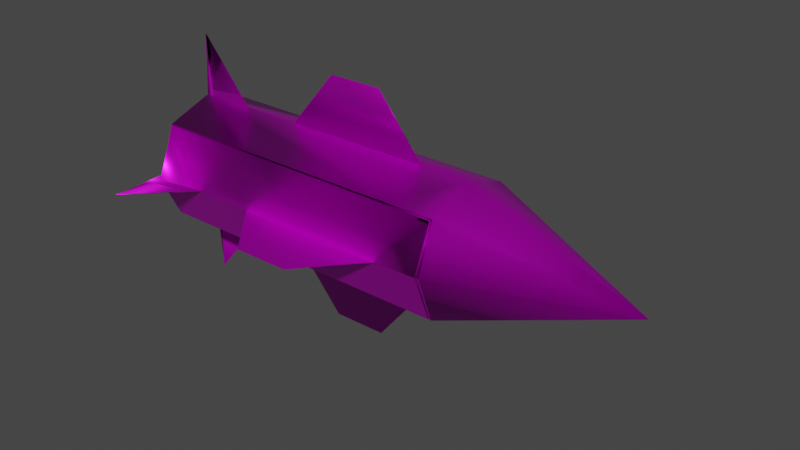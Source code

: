 # Source: Rocket_Projectile.blend  (saved by Blender 2.93.21; exported with 4.5.12 LTS)
import bpy
from mathutils import Matrix  # noqa: F401  (used for matrix-valued properties, if any)

bpy.ops.wm.read_factory_settings(use_empty=True)
scene = bpy.context.scene
scene.name = 'Scene'

# ---- collections
col_collection = bpy.data.collections.new('Collection'); scene.collection.children.link(col_collection)

# ---- images (referenced by path relative to the original .blend; pixels are not part of the script)
import os
ASSET_DIR = os.environ.get("B2B_ASSET_DIR", "")  # directory of the original .blend (textures are referenced by path, not embedded)
HERE = os.path.dirname(os.path.abspath(__file__))  # packed textures are extracted next to this script under _unpacked/

def load_image(name, relpath, width, height, colorspace="sRGB"):
    """Load a texture the original file referenced (path relative to the .blend, or extracted next to this script)."""
    p = next((c for c in (os.path.join(HERE, relpath), os.path.join(ASSET_DIR, relpath)) if relpath and os.path.exists(c)), "")
    if p:
        img = bpy.data.images.load(p, check_existing=True)
        img.name = name
    else:  # same state as the original file: an image datablock whose file is absent (Cycles renders it pink)
        img = bpy.data.images.new(name, width, height)
        img.source = "FILE"
        img.filepath = "//" + (relpath or name)
    img.colorspace_settings.name = colorspace
    return img
img_2_facility_textures_child_png = load_image('2 Facility Textures CHILD.png', '2 Facility Textures CHILD.png', 1024, 1024, 'sRGB')

# ---- materials (node trees are filled in below, after node groups)
mat_material = bpy.data.materials.new('Material')
mat_material.alpha_threshold = 0.0
mat_material.use_transparent_shadow = False
mat_material.line_color = (0.0, 0.0, 0.0, 1.0)
mat_material_001 = bpy.data.materials.new('Material.001')
mat_material_001.use_transparent_shadow = False
mat_material_002 = bpy.data.materials.new('Material.002')
mat_material_002.use_transparent_shadow = False
mat_material_003 = bpy.data.materials.new('Material.003')
mat_material_003.use_transparent_shadow = False
mat_material_004 = bpy.data.materials.new('Material.004')
mat_material_004.use_transparent_shadow = False

# ---- material node trees
mat_material.use_nodes = True; mat_material.node_tree.nodes.clear()
_N = mat_material.node_tree.nodes; _L = mat_material.node_tree.links
n0 = _N.new('ShaderNodeOutputMaterial'); n0.name = 'Material Output'; n0.location = (300, 300)
n1 = _N.new('ShaderNodeBsdfPrincipled'); n1.name = 'Principled BSDF'; n1.location = (10, 300)
n1.distribution = 'GGX'
n1.subsurface_method = 'BURLEY'
n1.inputs[2].default_value = 0.4
n1.inputs[3].default_value = 1.45
n1.inputs[27].default_value = (0.0, 0.0, 0.0, 1.0)
n1.inputs[28].default_value = 1.0
_L.new(n1.outputs[0], n0.inputs[0])
n0.is_active_output = True
mat_material_001.use_nodes = True; mat_material_001.node_tree.nodes.clear()
_N = mat_material_001.node_tree.nodes; _L = mat_material_001.node_tree.links
n0 = _N.new('ShaderNodeBsdfPrincipled'); n0.name = 'Principled BSDF'; n0.location = (10, 300)
n0.distribution = 'GGX'
n0.subsurface_method = 'BURLEY'
n0.inputs[0].default_value = (0.06513, 0.1248, 0.1282, 1.0)
n0.inputs[1].default_value = 0.8382
n0.inputs[2].default_value = 0.1985
n0.inputs[3].default_value = 1.45
n0.inputs[27].default_value = (0.0, 0.0, 0.0, 1.0)
n0.inputs[28].default_value = 1.0
n1 = _N.new('ShaderNodeOutputMaterial'); n1.name = 'Material Output'; n1.location = (300, 300)
_L.new(n0.outputs[0], n1.inputs[0])
n1.is_active_output = True
mat_material_002.use_nodes = True; mat_material_002.node_tree.nodes.clear()
_N = mat_material_002.node_tree.nodes; _L = mat_material_002.node_tree.links
n0 = _N.new('ShaderNodeBsdfPrincipled'); n0.name = 'Principled BSDF'; n0.location = (10, 300)
n0.distribution = 'GGX'
n0.subsurface_method = 'BURLEY'
n0.inputs[0].default_value = (1.0, 0.2599, 0.07282, 1.0)
n0.inputs[1].default_value = 1.0
n0.inputs[2].default_value = 0.3162
n0.inputs[3].default_value = 1.45
n0.inputs[13].default_value = 0.9632
n0.inputs[27].default_value = (0.0, 0.0, 0.0, 1.0)
n0.inputs[28].default_value = 1.0
n1 = _N.new('ShaderNodeOutputMaterial'); n1.name = 'Material Output'; n1.location = (300, 300)
_L.new(n0.outputs[0], n1.inputs[0])
n1.is_active_output = True
mat_material_003.use_nodes = True; mat_material_003.node_tree.nodes.clear()
_N = mat_material_003.node_tree.nodes; _L = mat_material_003.node_tree.links
n0 = _N.new('ShaderNodeBsdfPrincipled'); n0.name = 'Principled BSDF'; n0.location = (10, 300)
n0.distribution = 'GGX'
n0.subsurface_method = 'BURLEY'
n0.inputs[1].default_value = 0.8235
n0.inputs[2].default_value = 0.3676
n0.inputs[3].default_value = 1.45
n0.inputs[13].default_value = 0.7206
n0.inputs[27].default_value = (0.0, 0.0, 0.0, 1.0)
n0.inputs[28].default_value = 1.0
n1 = _N.new('ShaderNodeOutputMaterial'); n1.name = 'Material Output'; n1.location = (300, 300)
n2 = _N.new('ShaderNodeTexImage'); n2.name = 'Image Texture'; n2.location = (-280, 280)
n2.image = img_2_facility_textures_child_png
_L.new(n0.outputs[0], n1.inputs[0])
_L.new(n2.outputs[0], n0.inputs[0])
n1.is_active_output = True
mat_material_004.use_nodes = True; mat_material_004.node_tree.nodes.clear()
_N = mat_material_004.node_tree.nodes; _L = mat_material_004.node_tree.links
n0 = _N.new('ShaderNodeBsdfPrincipled'); n0.name = 'Principled BSDF'; n0.location = (10, 300)
n0.distribution = 'GGX'
n0.subsurface_method = 'BURLEY'
n0.inputs[3].default_value = 1.45
n0.inputs[27].default_value = (0.0, 0.0, 0.0, 1.0)
n0.inputs[28].default_value = 1.0
n1 = _N.new('ShaderNodeOutputMaterial'); n1.name = 'Material Output'; n1.location = (300, 300)
n2 = _N.new('ShaderNodeTexImage'); n2.name = 'Image Texture'; n2.location = (-280, 280)
_L.new(n0.outputs[0], n1.inputs[0])
_L.new(n2.outputs[0], n0.inputs[0])
n1.is_active_output = True

# ---- world
world_world = bpy.data.worlds.new('World'); scene.world = world_world
world_world.use_nodes = True; world_world.node_tree.nodes.clear()
_N = world_world.node_tree.nodes; _L = world_world.node_tree.links
n0 = _N.new('ShaderNodeOutputWorld'); n0.name = 'World Output'; n0.location = (300, 300)
n1 = _N.new('ShaderNodeBackground'); n1.name = 'Background'; n1.location = (10, 300)
n1.inputs[0].default_value = (0.05088, 0.05088, 0.05088, 1.0)
_L.new(n1.outputs[0], n0.inputs[0])
n0.is_active_output = True
world_world.color = (0.05088, 0.05088, 0.05088)
world_world.use_sun_shadow = False
world_world.sun_shadow_jitter_overblur = 0.0

# ---- meshes
me_cube = bpy.data.meshes.new('Cube')
me_cube.from_pydata([(-2.695, 0.7367, 0.7367), (-2.695, 0.7367, -0.7367), (-2.695, -0.7367, 0.7367), (-2.695, -0.7367, -0.7367), (-2.691, -0.002656, -1.0), (-2.691, -0.0008606, 1.0), (-2.691, -1.0, -0.0003981), (4.963, -0.0009431, -0.0003144), (-2.691, 1.0, -0.00104), (2.271, 0.7367, -0.7367), (2.271, -0.7367, 0.7367), (2.271, -0.7367, -0.7367), (2.271, 0.7367, 0.7367), (2.269, -0.002656, -1.0), (2.269, -0.002446, 1.0), (2.269, 1.0, -0.004101), (2.269, -1.0, -0.0009938), (-1.794, -0.002656, -1.0), (-1.794, -1.0, -0.000123), (-1.794, -0.0002053, 1.0), (-1.78, 1.0, -0.00122), (-2.628, -2.109e-06, -1.969), (-2.629, -7.284e-06, 1.969), (-2.649, -1.902, -0.002246), (-2.645, 1.902, -0.0001823), (-0.8552, 0.7367, 0.7367), (-0.846, -0.001326, 1.0), (-0.8187, 0.7367, -0.7367), (-0.846, -0.002656, -1.0), (1.501, 0.7367, 0.7367), (-0.846, -1.0, -0.005958), (1.549, 0.7367, -0.7367), (1.504, -0.002656, -1.0), (-0.8867, -0.7367, -0.7367), (1.559, -0.7367, -0.7367), (1.547, -1.0, -0.003476), (-0.8291, 1.0, -0.002661), (1.506, 1.0, -0.003381), (1.504, -0.001886, 1.0), (-0.9195, -0.7367, 0.7367), (1.537, -0.7367, 0.7367), (-0.06971, -0.001492, 1.906), (-0.06971, -0.003674, -1.903), (-0.06971, -1.904, -0.008535), (0.7775, -0.003674, -1.903), (0.7929, -1.904, -0.004463), (-0.06362, 1.905, -0.003126), (0.7784, 1.905, -0.004308), (0.7775, -0.002411, 1.906), (-2.686, 0.7283, 0.7283), (-0.8552, 0.7288, 0.7288), (1.501, 0.7288, 0.7288), (2.269, 0.7289, 0.7289), (2.268, -0.002437, 0.9894), (1.504, 0.0004344, 0.9798), (-0.846, 0.001011, 0.9806), (-1.794, -0.002538, 0.9805), (-2.598, -0.003187, 0.8875), (2.234, -0.753, 0.7093), (1.537, -0.7532, 0.7201), (-0.9195, -0.7532, 0.7201), (-2.681, -0.7505, 0.7228), (2.268, -0.002643, -0.9894), (2.233, -0.7531, -0.7093), (4.933, -0.0009368, -0.0003144), (2.268, 0.9894, -0.004085), (2.269, 0.7289, -0.7289), (-2.592, 0.8804, 0.001129), (-1.78, 0.9819, 0.001139), (-0.8291, 0.9804, -0.004967), (1.506, 0.9798, -0.005674), (-2.645, 1.902, -0.01018), (2.21, -1.01, -0.001162), (-2.568, -1.148, -0.00294), (-1.794, -1.018, -0.002512), (-0.846, -1.019, -0.008324), (1.547, -1.02, -0.005832), (-2.686, 0.7283, -0.7283), (-2.616, -0.00056, -0.9087), (-1.794, -0.0003435, -0.9809), (-0.846, -0.004961, -0.9806), (1.504, -0.004944, -0.9798), (1.549, 0.7289, -0.7288), (-0.8187, 0.7289, -0.7288), (-2.628, -0.01, -1.969), (-2.63, 0.009993, 1.969), (-2.649, -1.902, 0.007754), (-2.681, -0.7506, -0.7228), (-0.8867, -0.7532, -0.7201), (1.559, -0.7532, -0.7201), (-0.06973, -1.904, 0.001465), (0.7929, -1.904, 0.005537), (0.7775, 0.006326, -1.903), (-0.06971, 0.006326, -1.903), (0.7775, -0.01241, 1.906), (-0.06971, -0.01149, 1.906), (0.7784, 1.905, 0.005692), (-0.06361, 1.905, 0.006874)], [], [(0, 5, 19, 26, 38, 14, 12, 29, 25), (19, 5, 2, 39, 40, 10, 14, 38, 26), (13, 7, 11), (15, 12, 7), (9, 7, 13), (8, 0, 25, 29, 12, 15, 37, 36, 20), (9, 15, 7), (8, 20, 24), (7, 16, 11), (6, 2, 39, 40, 10, 16, 35, 30, 18), (7, 12, 14), (1, 27, 31, 9, 13, 32, 28, 17, 4), (7, 10, 16), (7, 14, 10), (20, 36, 37, 15, 9, 31, 27, 1, 8), (4, 17, 21), (5, 19, 22), (6, 18, 23), (5, 0, 8, 1, 4, 3, 6, 2), (11, 34, 33, 3, 6, 18, 30, 35, 16), (4, 17, 28, 32, 13, 11, 34, 33, 3), (30, 35, 45, 43), (32, 28, 42, 44), (38, 26, 41, 48), (37, 36, 46, 47), (49, 50, 51, 52, 53, 54, 55, 56, 57), (56, 55, 54, 53, 58, 59, 60, 61, 57), (62, 63, 64), (65, 64, 52), (66, 62, 64), (67, 68, 69, 70, 65, 52, 51, 50, 49), (66, 64, 65), (67, 71, 68), (64, 63, 72), (73, 74, 75, 76, 72, 58, 59, 60, 61), (64, 53, 52), (77, 78, 79, 80, 81, 62, 66, 82, 83), (64, 72, 58), (64, 58, 53), (68, 67, 77, 83, 82, 66, 65, 70, 69), (78, 84, 79), (57, 85, 56), (73, 86, 74), (57, 61, 73, 87, 78, 77, 67, 49), (63, 72, 76, 75, 74, 73, 87, 88, 89), (78, 87, 88, 89, 63, 62, 81, 80, 79), (75, 90, 91, 76), (81, 92, 93, 80), (54, 94, 95, 55), (70, 96, 97, 69), (42, 28, 80, 93), (32, 44, 92, 81), (44, 42, 93, 92), (21, 17, 79, 84), (41, 26, 55, 95), (43, 45, 91, 90), (22, 19, 56, 85), (38, 48, 94, 54), (47, 46, 97, 96), (8, 24, 71, 67), (4, 21, 84, 78), (46, 36, 69, 97), (48, 41, 95, 94), (24, 20, 68, 71), (5, 22, 85, 57), (37, 47, 96, 70), (45, 35, 76, 91), (23, 18, 74, 86), (6, 23, 86, 73), (30, 43, 90, 75)])
me_cube.polygons.foreach_set('use_smooth', [1, 1, 1, 1, 1, 1, 1, 1, 1, 1, 1, 1, 1, 1, 1, 1, 1, 1, 1, 0, 0, 0, 1, 1, 1, 1, 1, 1, 1, 1, 1, 1, 1, 1, 1, 1, 1, 1, 1, 1, 1, 1, 1, 1, 0, 0, 0, 1, 1, 1, 1, 1, 1, 1, 1, 0, 1, 1, 1, 1, 1, 1, 1, 1, 1, 1, 0, 1, 1, 0])
me_cube.polygons.foreach_set('material_index', [3, 3, 3, 3, 3, 3, 3, 3, 3, 3, 3, 3, 3, 3, 3, 3, 3, 3, 0, 3, 3, 3, 3, 3, 3, 3, 3, 3, 3, 3, 3, 3, 3, 3, 3, 3, 3, 3, 3, 3, 3, 3, 3, 0, 3, 3, 3, 3, 3, 3, 3, 3, 3, 3, 3, 3, 3, 3, 3, 3, 3, 3, 3, 3, 3, 3, 3, 3, 3, 3])
_uv = me_cube.uv_layers.new(name='UVMap')
_uv.uv.foreach_set('vector', [0.2424, 0.07681, 0.2427, 0.08202, 0.307, 0.08202, 0.3751, 0.08202, 0.5437, 0.08202, 0.5986, 0.08202, 0.5987, 0.07681, 0.5434, 0.07681, 0.3744, 0.07681, 0.307, 0.08202, 0.2427, 0.08202, 0.2424, 0.07681, 0.3698, 0.07681, 0.5461, 0.07681, 0.5987, 0.07681, 0.5986, 0.08202, 0.5437, 0.08202, 0.3751, 0.08202, 0.1311, 0.104, 0.04526, 0.1426, 0.1311, 0.1142, 0.1311, 0.1555, 0.1311, 0.1711, 0.04526, 0.1426, 0.1311, 0.1142, 0.04526, 0.1426, 0.1311, 0.104, 0.2427, 0.06223, 0.2424, 0.07681, 0.3744, 0.07681, 0.5434, 0.07681, 0.5987, 0.07681, 0.5986, 0.06217, 0.5438, 0.06218, 0.3763, 0.06219, 0.308, 0.06222, 0.1311, 0.1142, 0.1311, 0.1297, 0.04526, 0.1426, 0.02649, 0.1866, 0.0558, 0.1876, 0.02727, 0.2072, 0.04526, 0.1426, 0.1311, 0.1297, 0.1311, 0.1142, 0.2427, 0.06224, 0.2424, 0.07681, 0.3698, 0.07681, 0.5461, 0.07681, 0.5987, 0.07681, 0.5986, 0.06223, 0.5467, 0.06218, 0.3751, 0.06213, 0.307, 0.06224, 0.04526, 0.1426, 0.1311, 0.1711, 0.1311, 0.1812, 0.2424, 0.04768, 0.377, 0.04768, 0.5469, 0.04768, 0.5987, 0.04768, 0.5986, 0.04248, 0.5437, 0.04248, 0.3751, 0.04248, 0.307, 0.04248, 0.2427, 0.04248, 0.04526, 0.1426, 0.1311, 0.1711, 0.1311, 0.1555, 0.04526, 0.1427, 0.1311, 0.1812, 0.1311, 0.1711, 0.308, 0.06222, 0.3763, 0.06219, 0.5438, 0.06218, 0.5986, 0.06217, 0.5987, 0.04768, 0.5469, 0.04768, 0.377, 0.04768, 0.2424, 0.04768, 0.2427, 0.06223, 0.02758, 0.1543, 0.05643, 0.1553, 0.0296, 0.1545, 0.02758, 0.1544, 0.05642, 0.1554, 0.02956, 0.1545, 0.02866, 0.1223, 0.05751, 0.1232, 0.0307, 0.1018, 0.04817, 0.9408, 0.04822, 1.0, 0.04136, 0.9132, 0.02937, 0.9109, 0.04407, 0.8672, 0.04658, 0.8797, 0.05607, 0.8801, 0.06508, 0.911, 0.5987, 0.04768, 0.5476, 0.04768, 0.3721, 0.04768, 0.2424, 0.04768, 0.2427, 0.06224, 0.307, 0.06224, 0.3751, 0.06213, 0.5467, 0.06218, 0.5986, 0.06223, 0.2427, 0.04248, 0.307, 0.04248, 0.3751, 0.04248, 0.5437, 0.04248, 0.5986, 0.04248, 0.5987, 0.04768, 0.5476, 0.04768, 0.3721, 0.04768, 0.2424, 0.04768, 0.09726, 0.0538, 0.09519, 0.2134, 0.05316, 0.1626, 0.05391, 0.105, 0.04884, 0.1068, 0.04798, 0.1705, 0.03094, 0.1492, 0.03125, 0.1263, 0.1031, 0.1075, 0.1022, 0.1712, 0.1199, 0.1504, 0.1202, 0.1275, 0.07586, 0.1071, 0.07501, 0.1704, 0.07528, 0.1497, 0.07556, 0.1268, 0.2424, 0.07681, 0.3744, 0.07681, 0.5434, 0.07681, 0.5987, 0.07681, 0.5986, 0.08202, 0.5437, 0.08202, 0.3751, 0.08202, 0.307, 0.08202, 0.2427, 0.08202, 0.307, 0.08202, 0.3751, 0.08202, 0.5437, 0.08202, 0.5986, 0.08202, 0.5987, 0.07681, 0.5461, 0.07681, 0.3698, 0.07681, 0.2424, 0.07681, 0.2427, 0.08202, 0.1311, 0.104, 0.1311, 0.1142, 0.04526, 0.1426, 0.1311, 0.1555, 0.04526, 0.1426, 0.1311, 0.1711, 0.1311, 0.1142, 0.1311, 0.104, 0.04526, 0.1426, 0.2427, 0.06223, 0.308, 0.06222, 0.3763, 0.06219, 0.5438, 0.06218, 0.5986, 0.06217, 0.5987, 0.07681, 0.5434, 0.07681, 0.3744, 0.07681, 0.2424, 0.07681, 0.1311, 0.1142, 0.04526, 0.1426, 0.1311, 0.1297, 0.02649, 0.1866, 0.02727, 0.2072, 0.0558, 0.1876, 0.04526, 0.1426, 0.1311, 0.1142, 0.1311, 0.1297, 0.2427, 0.06224, 0.307, 0.06224, 0.3751, 0.06213, 0.5467, 0.06218, 0.5986, 0.06223, 0.5987, 0.07681, 0.5461, 0.07681, 0.3698, 0.07681, 0.2424, 0.07681, 0.04526, 0.1426, 0.1311, 0.1812, 0.1311, 0.1711, 0.2424, 0.04768, 0.2427, 0.04248, 0.307, 0.04248, 0.3751, 0.04248, 0.5437, 0.04248, 0.5986, 0.04248, 0.5987, 0.04768, 0.5469, 0.04768, 0.377, 0.04768, 0.04526, 0.1426, 0.1311, 0.1555, 0.1311, 0.1711, 0.04526, 0.1427, 0.1311, 0.1711, 0.1311, 0.1812, 0.308, 0.06222, 0.2427, 0.06223, 0.2424, 0.04768, 0.377, 0.04768, 0.5469, 0.04768, 0.5987, 0.04768, 0.5986, 0.06217, 0.5438, 0.06218, 0.3763, 0.06219, 0.02758, 0.1543, 0.0296, 0.1545, 0.05643, 0.1553, 0.02758, 0.1544, 0.02956, 0.1545, 0.05642, 0.1554, 0.02866, 0.1223, 0.0307, 0.1018, 0.05751, 0.1232, 0.04817, 0.9408, 0.06508, 0.911, 0.05607, 0.8801, 0.04658, 0.8797, 0.04407, 0.8672, 0.02937, 0.9109, 0.04136, 0.9132, 0.04822, 1.0, 0.5987, 0.04768, 0.5986, 0.06223, 0.5467, 0.06218, 0.3751, 0.06213, 0.307, 0.06224, 0.2427, 0.06224, 0.2424, 0.04768, 0.3721, 0.04768, 0.5476, 0.04768, 0.2427, 0.04248, 0.2424, 0.04768, 0.3721, 0.04768, 0.5476, 0.04768, 0.5987, 0.04768, 0.5986, 0.04248, 0.5437, 0.04248, 0.3751, 0.04248, 0.307, 0.04248, 0.09726, 0.0538, 0.05391, 0.105, 0.05316, 0.1626, 0.09519, 0.2134, 0.04884, 0.1068, 0.03125, 0.1263, 0.03094, 0.1492, 0.04798, 0.1705, 0.1031, 0.1075, 0.1202, 0.1275, 0.1199, 0.1504, 0.1022, 0.1712, 0.07586, 0.1071, 0.07556, 0.1268, 0.07528, 0.1497, 0.07501, 0.1704, 0.03094, 0.1492, 0.04798, 0.1705, 0.04798, 0.1705, 0.03094, 0.1492, 0.04884, 0.1068, 0.03125, 0.1263, 0.03125, 0.1263, 0.04884, 0.1068, 0.03125, 0.1263, 0.03094, 0.1492, 0.03094, 0.1492, 0.03125, 0.1263, 0.0296, 0.1545, 0.05643, 0.1553, 0.05643, 0.1553, 0.0296, 0.1545, 0.1199, 0.1504, 0.1022, 0.1712, 0.1022, 0.1712, 0.1199, 0.1504, 0.05391, 0.105, 0.05316, 0.1626, 0.05316, 0.1626, 0.05391, 0.105, 0.02956, 0.1545, 0.05642, 0.1554, 0.05642, 0.1554, 0.02956, 0.1545, 0.1031, 0.1075, 0.1202, 0.1275, 0.1202, 0.1275, 0.1031, 0.1075, 0.07556, 0.1268, 0.07528, 0.1497, 0.07528, 0.1497, 0.07556, 0.1268, 0.02649, 0.1866, 0.02727, 0.2072, 0.02727, 0.2072, 0.02649, 0.1866, 0.02758, 0.1543, 0.0296, 0.1545, 0.0296, 0.1545, 0.02758, 0.1543, 0.07528, 0.1497, 0.07501, 0.1704, 0.07501, 0.1704, 0.07528, 0.1497, 0.1202, 0.1275, 0.1199, 0.1504, 0.1199, 0.1504, 0.1202, 0.1275, 0.02727, 0.2072, 0.0558, 0.1876, 0.0558, 0.1876, 0.02727, 0.2072, 0.02758, 0.1544, 0.02956, 0.1545, 0.02956, 0.1545, 0.02758, 0.1544, 0.07586, 0.1071, 0.07556, 0.1268, 0.07556, 0.1268, 0.07586, 0.1071, 0.05316, 0.1626, 0.09519, 0.2134, 0.09519, 0.2134, 0.05316, 0.1626, 0.0307, 0.1018, 0.05751, 0.1232, 0.05751, 0.1232, 0.0307, 0.1018, 0.02866, 0.1223, 0.0307, 0.1018, 0.0307, 0.1018, 0.02866, 0.1223, 0.09726, 0.0538, 0.05391, 0.105, 0.05391, 0.105, 0.09726, 0.0538])
me_cube.materials.append(mat_material)
me_cube.materials.append(mat_material_001)
me_cube.materials.append(mat_material_002)
me_cube.materials.append(mat_material_003)
me_cube.materials.append(mat_material_004)
me_cube.use_remesh_preserve_volume = False
me_cube.use_remesh_preserve_attributes = False
me_cube.use_mirror_vertex_groups = False
me_cube.update()

# ---- objects
ob_cube = bpy.data.objects.new('Cube', me_cube)

# ---- transforms, parenting, visibility, modifiers, constraints
ob_cube.location = (0.0, 0.0, 0.0)
ob_cube.lock_rotations_4d = False
ob_cube.empty_display_type = 'ARROWS'
ob_cube.lineart.crease_threshold = 0.0

# ---- collection membership
col_collection.objects.link(ob_cube)

# ---- scene / render settings (as saved in the file)
scene.frame_start = 1; scene.frame_end = 250; scene.frame_set(3)
scene.render.engine = 'BLENDER_EEVEE_NEXT'
scene.cycles.use_denoising = False
scene.cycles.samples = 128
scene.cycles.sampling_pattern = 'TABULATED_SOBOL'
scene.cycles.use_adaptive_sampling = False
scene.cycles.use_light_tree = False
scene.view_settings.view_transform = 'Filmic'
bpy.context.view_layer.update()

# ---- added for rendering (the .blend has no active camera and no usable light): camera, sun
cam_auto = bpy.data.cameras.new('AutoCamera')
cam_auto.lens = 50.0
cam_auto.sensor_width = 36.0
cam_auto.clip_end = 1000.0
ob_auto_camera = bpy.data.objects.new('AutoCamera', cam_auto)
scene.collection.objects.link(ob_auto_camera)
ob_auto_camera.location = (9.84567, -10.4533, 6.96928)
ob_auto_camera.rotation_euler = (1.09748, -7.21219e-08, 0.694738)
scene.camera = ob_auto_camera
light_auto_sun = bpy.data.lights.new('AutoSun', 'SUN')
light_auto_sun.energy = 3.0
light_auto_sun.angle = 0.0523599
ob_auto_sun = bpy.data.objects.new('AutoSun', light_auto_sun)
scene.collection.objects.link(ob_auto_sun)
ob_auto_sun.rotation_euler = (0.872665, 0.174533, 0.523599)
bpy.context.view_layer.update()
